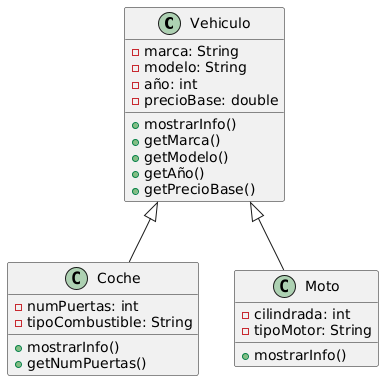

The diagram above was rendered by PlantUML. Its source (embedded in the PNG):
@startuml
class Vehiculo {
  - marca: String
  - modelo: String
  - año: int
  - precioBase: double
  + mostrarInfo()
  + getMarca()
  + getModelo()
  + getAño()
  + getPrecioBase()
}

class Coche {
  - numPuertas: int
  - tipoCombustible: String
  + mostrarInfo()
  + getNumPuertas()
}

class Moto {
  - cilindrada: int
  - tipoMotor: String
  + mostrarInfo()
}

Vehiculo <|-- Coche
Vehiculo <|-- Moto
@enduml